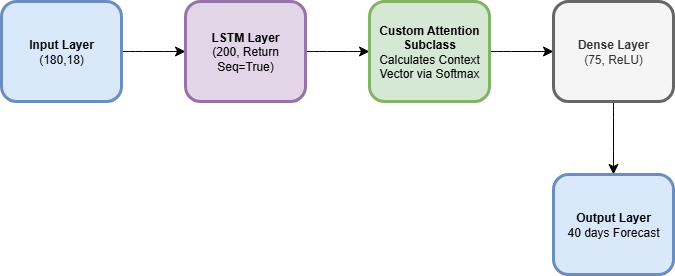

The diagram above was exported from draw.io. Its source (the exported page's mxGraphModel, read from the mxfile embedded in the PNG):
<mxGraphModel dx="703" dy="794" grid="0" gridSize="10" guides="1" tooltips="1" connect="1" arrows="1" fold="1" page="0" pageScale="1" pageWidth="850" pageHeight="1100" math="0" shadow="0">
  <root>
    <mxCell id="0" />
    <mxCell id="1" parent="0" />
    <mxCell id="oI9sDxepqfRz4umAWdqX-3" style="edgeStyle=none;curved=1;rounded=0;orthogonalLoop=1;jettySize=auto;html=1;exitX=1;exitY=0.5;exitDx=0;exitDy=0;entryX=0;entryY=0.5;entryDx=0;entryDy=0;fontSize=12;startSize=8;endSize=8;" edge="1" parent="1" source="oI9sDxepqfRz4umAWdqX-1" target="oI9sDxepqfRz4umAWdqX-2">
      <mxGeometry relative="1" as="geometry" />
    </mxCell>
    <mxCell id="oI9sDxepqfRz4umAWdqX-1" value="&lt;b&gt;Input Layer&lt;/b&gt;&lt;div&gt;(180,18)&lt;/div&gt;" style="rounded=1;whiteSpace=wrap;html=1;fillColor=#dae8fc;strokeColor=#6c8ebf;strokeWidth=3;" vertex="1" parent="1">
      <mxGeometry x="78" y="114" width="120" height="100" as="geometry" />
    </mxCell>
    <mxCell id="oI9sDxepqfRz4umAWdqX-5" style="edgeStyle=none;curved=1;rounded=0;orthogonalLoop=1;jettySize=auto;html=1;exitX=1;exitY=0.5;exitDx=0;exitDy=0;entryX=0;entryY=0.5;entryDx=0;entryDy=0;fontSize=12;startSize=8;endSize=8;" edge="1" parent="1" source="oI9sDxepqfRz4umAWdqX-2" target="oI9sDxepqfRz4umAWdqX-4">
      <mxGeometry relative="1" as="geometry" />
    </mxCell>
    <mxCell id="oI9sDxepqfRz4umAWdqX-2" value="&lt;b&gt;LSTM Layer&lt;/b&gt;&lt;div&gt;(200, Return Seq=True)&lt;/div&gt;" style="rounded=1;whiteSpace=wrap;html=1;fillColor=#e1d5e7;strokeColor=#9673a6;strokeWidth=3;" vertex="1" parent="1">
      <mxGeometry x="262" y="114" width="120" height="100" as="geometry" />
    </mxCell>
    <mxCell id="oI9sDxepqfRz4umAWdqX-8" style="edgeStyle=none;curved=1;rounded=0;orthogonalLoop=1;jettySize=auto;html=1;exitX=1;exitY=0.5;exitDx=0;exitDy=0;entryX=0;entryY=0.5;entryDx=0;entryDy=0;fontSize=12;startSize=8;endSize=8;" edge="1" parent="1" source="oI9sDxepqfRz4umAWdqX-4" target="oI9sDxepqfRz4umAWdqX-7">
      <mxGeometry relative="1" as="geometry" />
    </mxCell>
    <mxCell id="oI9sDxepqfRz4umAWdqX-4" value="&lt;b&gt;Custom Attention Subclass&lt;/b&gt;&lt;div&gt;Calculates Context Vector via Softmax&lt;/div&gt;" style="rounded=1;whiteSpace=wrap;html=1;fillColor=#d5e8d4;strokeColor=#82b366;strokeWidth=3;" vertex="1" parent="1">
      <mxGeometry x="446" y="114" width="120" height="100" as="geometry" />
    </mxCell>
    <mxCell id="oI9sDxepqfRz4umAWdqX-11" style="edgeStyle=none;curved=1;rounded=0;orthogonalLoop=1;jettySize=auto;html=1;fontSize=12;startSize=8;endSize=8;" edge="1" parent="1" source="oI9sDxepqfRz4umAWdqX-7" target="oI9sDxepqfRz4umAWdqX-10">
      <mxGeometry relative="1" as="geometry" />
    </mxCell>
    <mxCell id="oI9sDxepqfRz4umAWdqX-7" value="&lt;div&gt;&lt;b&gt;Dense Layer&lt;/b&gt;&lt;/div&gt;&lt;div&gt;(75, ReLU)&lt;/div&gt;" style="rounded=1;whiteSpace=wrap;html=1;fillColor=#f5f5f5;fontColor=#333333;strokeColor=#666666;strokeWidth=3;" vertex="1" parent="1">
      <mxGeometry x="630" y="114" width="120" height="100" as="geometry" />
    </mxCell>
    <mxCell id="oI9sDxepqfRz4umAWdqX-10" value="&lt;div&gt;&lt;span style=&quot;background-color: transparent; color: light-dark(rgb(0, 0, 0), rgb(255, 255, 255));&quot;&gt;&lt;b&gt;Output Layer&lt;/b&gt;&lt;/span&gt;&lt;/div&gt;&lt;div&gt;&lt;span style=&quot;background-color: transparent; color: light-dark(rgb(0, 0, 0), rgb(255, 255, 255));&quot;&gt;40 days Forecast&lt;/span&gt;&lt;/div&gt;" style="rounded=1;whiteSpace=wrap;html=1;strokeWidth=3;fillColor=#dae8fc;strokeColor=#6c8ebf;" vertex="1" parent="1">
      <mxGeometry x="630" y="287" width="120" height="100" as="geometry" />
    </mxCell>
  </root>
</mxGraphModel>